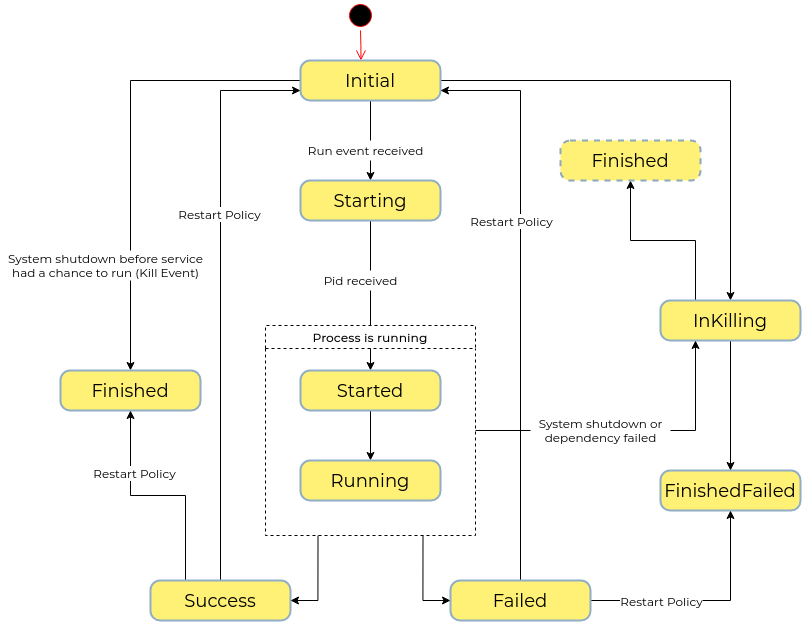

The diagram above was exported from draw.io. Its source (the exported page's mxGraphModel, read from the mxfile embedded in the PNG):
<mxGraphModel dx="2331" dy="1526" grid="1" gridSize="10" guides="1" tooltips="1" connect="1" arrows="1" fold="1" page="1" pageScale="1" pageWidth="1100" pageHeight="850" background="#ffffff" math="0" shadow="0" extFonts="Tilium^https://fonts.googleapis.com/css?family=Tilium|Montserrat^https://fonts.googleapis.com/css?family=Montserrat">
  <root>
    <mxCell id="0" />
    <mxCell id="1" parent="0" />
    <mxCell id="3cde6dad864a17aa-9" style="edgeStyle=elbowEdgeStyle;html=1;labelBackgroundColor=none;endArrow=open;endSize=8;strokeColor=#ff0000;fontFamily=Montserrat;fontSize=12;align=left;" parent="1" source="2a3bc250acf0617d-3" target="382b91b5511bd0f7-8" edge="1">
      <mxGeometry relative="1" as="geometry" />
    </mxCell>
    <mxCell id="2a3bc250acf0617d-3" value="" style="ellipse;html=1;shape=startState;fillColor=#000000;strokeColor=#ff0000;rounded=1;shadow=0;comic=0;labelBackgroundColor=none;fontFamily=Montserrat;fontSize=12;fontColor=#000000;align=center;direction=south;" parent="1" vertex="1">
      <mxGeometry x="-385" y="-100" width="30" height="30" as="geometry" />
    </mxCell>
    <mxCell id="Cdd6mehctEvsnRFnJysY-1" style="edgeStyle=orthogonalEdgeStyle;rounded=0;orthogonalLoop=1;jettySize=auto;html=1;exitX=0.5;exitY=1;exitDx=0;exitDy=0;entryX=0.5;entryY=0;entryDx=0;entryDy=0;fontFamily=Montserrat;" edge="1" parent="1" source="382b91b5511bd0f7-8" target="Cdd6mehctEvsnRFnJysY-5">
      <mxGeometry relative="1" as="geometry">
        <mxPoint x="-520.0000000000002" y="480" as="targetPoint" />
      </mxGeometry>
    </mxCell>
    <mxCell id="Cdd6mehctEvsnRFnJysY-28" style="edgeStyle=orthogonalEdgeStyle;rounded=0;orthogonalLoop=1;jettySize=auto;html=1;exitX=1;exitY=0.5;exitDx=0;exitDy=0;entryX=0.5;entryY=0;entryDx=0;entryDy=0;fontFamily=Montserrat;" edge="1" parent="1" source="382b91b5511bd0f7-8" target="Cdd6mehctEvsnRFnJysY-10">
      <mxGeometry relative="1" as="geometry" />
    </mxCell>
    <mxCell id="Cdd6mehctEvsnRFnJysY-36" style="edgeStyle=orthogonalEdgeStyle;rounded=0;orthogonalLoop=1;jettySize=auto;html=1;exitX=0;exitY=0.5;exitDx=0;exitDy=0;entryX=0.5;entryY=0;entryDx=0;entryDy=0;fontFamily=Montserrat;" edge="1" parent="1" source="382b91b5511bd0f7-8" target="Cdd6mehctEvsnRFnJysY-6">
      <mxGeometry relative="1" as="geometry" />
    </mxCell>
    <mxCell id="382b91b5511bd0f7-8" value="&lt;div style=&quot;font-size: 18px;&quot;&gt;Initial&lt;/div&gt;" style="rounded=1;whiteSpace=wrap;html=1;arcSize=24;fillColor=#FFF176;strokeColor=#92AEC4;shadow=0;comic=0;labelBackgroundColor=none;fontFamily=Montserrat;fontSize=18;fontColor=#000000;align=center;FType=g;strokeWidth=2;" parent="1" vertex="1">
      <mxGeometry x="-430" y="-40" width="140" height="40" as="geometry" />
    </mxCell>
    <mxCell id="Cdd6mehctEvsnRFnJysY-13" style="edgeStyle=orthogonalEdgeStyle;rounded=0;orthogonalLoop=1;jettySize=auto;html=1;exitX=0.5;exitY=1;exitDx=0;exitDy=0;entryX=0.5;entryY=0;entryDx=0;entryDy=0;fontFamily=Montserrat;" edge="1" parent="1" source="Cdd6mehctEvsnRFnJysY-5" target="Cdd6mehctEvsnRFnJysY-12">
      <mxGeometry relative="1" as="geometry" />
    </mxCell>
    <mxCell id="Cdd6mehctEvsnRFnJysY-5" value="Starting" style="rounded=1;whiteSpace=wrap;html=1;arcSize=24;fillColor=#FFF176;strokeColor=#92AEC4;shadow=0;comic=0;labelBackgroundColor=none;fontFamily=Montserrat;fontSize=18;fontColor=#000000;align=center;FType=g;strokeWidth=2;" vertex="1" parent="1">
      <mxGeometry x="-430" y="80" width="140" height="40" as="geometry" />
    </mxCell>
    <mxCell id="Cdd6mehctEvsnRFnJysY-6" value="Finished" style="rounded=1;whiteSpace=wrap;html=1;arcSize=24;fillColor=#FFF176;strokeColor=#92AEC4;shadow=0;comic=0;labelBackgroundColor=none;fontFamily=Montserrat;fontSize=18;fontColor=#000000;align=center;FType=g;strokeWidth=2;" vertex="1" parent="1">
      <mxGeometry x="-670" y="270" width="140" height="40" as="geometry" />
    </mxCell>
    <mxCell id="Cdd6mehctEvsnRFnJysY-37" style="edgeStyle=orthogonalEdgeStyle;rounded=0;orthogonalLoop=1;jettySize=auto;html=1;exitX=0.5;exitY=0;exitDx=0;exitDy=0;entryX=0;entryY=0.75;entryDx=0;entryDy=0;fontFamily=Montserrat;" edge="1" parent="1" source="Cdd6mehctEvsnRFnJysY-7" target="382b91b5511bd0f7-8">
      <mxGeometry relative="1" as="geometry" />
    </mxCell>
    <mxCell id="Cdd6mehctEvsnRFnJysY-62" value="Restart Policy" style="edgeLabel;html=1;align=center;verticalAlign=middle;resizable=0;points=[];fontSize=12;fontFamily=Montserrat;" vertex="1" connectable="0" parent="Cdd6mehctEvsnRFnJysY-37">
      <mxGeometry x="0.288" y="2" relative="1" as="geometry">
        <mxPoint as="offset" />
      </mxGeometry>
    </mxCell>
    <mxCell id="Cdd6mehctEvsnRFnJysY-68" style="edgeStyle=orthogonalEdgeStyle;rounded=0;orthogonalLoop=1;jettySize=auto;html=1;exitX=0.25;exitY=0;exitDx=0;exitDy=0;entryX=0.5;entryY=1;entryDx=0;entryDy=0;fontFamily=Montserrat;fontSize=12;" edge="1" parent="1" source="Cdd6mehctEvsnRFnJysY-7" target="Cdd6mehctEvsnRFnJysY-6">
      <mxGeometry relative="1" as="geometry" />
    </mxCell>
    <mxCell id="Cdd6mehctEvsnRFnJysY-69" value="Restart Policy" style="edgeLabel;html=1;align=center;verticalAlign=middle;resizable=0;points=[];fontSize=12;fontFamily=Montserrat;" vertex="1" connectable="0" parent="Cdd6mehctEvsnRFnJysY-68">
      <mxGeometry x="0.4438" y="-3" relative="1" as="geometry">
        <mxPoint as="offset" />
      </mxGeometry>
    </mxCell>
    <mxCell id="Cdd6mehctEvsnRFnJysY-7" value="Success" style="rounded=1;whiteSpace=wrap;html=1;arcSize=24;fillColor=#FFF176;strokeColor=#92AEC4;shadow=0;comic=0;labelBackgroundColor=none;fontFamily=Montserrat;fontSize=18;fontColor=#000000;align=center;FType=g;strokeWidth=2;" vertex="1" parent="1">
      <mxGeometry x="-580" y="480" width="140" height="40" as="geometry" />
    </mxCell>
    <mxCell id="Cdd6mehctEvsnRFnJysY-8" value="FinishedFailed" style="rounded=1;whiteSpace=wrap;html=1;arcSize=24;fillColor=#FFF176;strokeColor=#92AEC4;shadow=0;comic=0;labelBackgroundColor=none;fontFamily=Montserrat;fontSize=18;fontColor=#000000;align=center;FType=g;strokeWidth=2;" vertex="1" parent="1">
      <mxGeometry x="-70" y="370" width="140" height="40" as="geometry" />
    </mxCell>
    <mxCell id="Cdd6mehctEvsnRFnJysY-61" style="edgeStyle=orthogonalEdgeStyle;rounded=0;orthogonalLoop=1;jettySize=auto;html=1;exitX=0.5;exitY=0;exitDx=0;exitDy=0;entryX=1;entryY=0.75;entryDx=0;entryDy=0;fontFamily=Montserrat;fontSize=12;" edge="1" parent="1" source="Cdd6mehctEvsnRFnJysY-9" target="382b91b5511bd0f7-8">
      <mxGeometry relative="1" as="geometry" />
    </mxCell>
    <mxCell id="Cdd6mehctEvsnRFnJysY-76" style="edgeStyle=orthogonalEdgeStyle;rounded=0;orthogonalLoop=1;jettySize=auto;html=1;exitX=1;exitY=0.5;exitDx=0;exitDy=0;fontFamily=Montserrat;fontSize=12;" edge="1" parent="1" source="Cdd6mehctEvsnRFnJysY-9" target="Cdd6mehctEvsnRFnJysY-8">
      <mxGeometry relative="1" as="geometry" />
    </mxCell>
    <mxCell id="Cdd6mehctEvsnRFnJysY-9" value="Failed" style="rounded=1;whiteSpace=wrap;html=1;arcSize=24;fillColor=#FFF176;strokeColor=#92AEC4;shadow=0;comic=0;labelBackgroundColor=none;fontFamily=Montserrat;fontSize=18;fontColor=#000000;align=center;FType=g;strokeWidth=2;" vertex="1" parent="1">
      <mxGeometry x="-280" y="480" width="140" height="40" as="geometry" />
    </mxCell>
    <mxCell id="Cdd6mehctEvsnRFnJysY-41" style="edgeStyle=orthogonalEdgeStyle;rounded=0;orthogonalLoop=1;jettySize=auto;html=1;exitX=0.5;exitY=1;exitDx=0;exitDy=0;fontFamily=Montserrat;" edge="1" parent="1" source="Cdd6mehctEvsnRFnJysY-10" target="Cdd6mehctEvsnRFnJysY-8">
      <mxGeometry relative="1" as="geometry" />
    </mxCell>
    <mxCell id="Cdd6mehctEvsnRFnJysY-73" style="edgeStyle=orthogonalEdgeStyle;rounded=0;orthogonalLoop=1;jettySize=auto;html=1;exitX=0.25;exitY=0;exitDx=0;exitDy=0;entryX=0.5;entryY=1;entryDx=0;entryDy=0;fontFamily=Montserrat;fontSize=12;" edge="1" parent="1" source="Cdd6mehctEvsnRFnJysY-10" target="Cdd6mehctEvsnRFnJysY-39">
      <mxGeometry relative="1" as="geometry" />
    </mxCell>
    <mxCell id="Cdd6mehctEvsnRFnJysY-10" value="InKilling" style="rounded=1;whiteSpace=wrap;html=1;arcSize=24;fillColor=#FFF176;strokeColor=#92AEC4;shadow=0;comic=0;labelBackgroundColor=none;fontFamily=Montserrat;fontSize=18;fontColor=#000000;align=center;FType=g;strokeWidth=2;" vertex="1" parent="1">
      <mxGeometry x="-70" y="200" width="140" height="40" as="geometry" />
    </mxCell>
    <mxCell id="Cdd6mehctEvsnRFnJysY-39" value="Finished" style="rounded=1;whiteSpace=wrap;html=1;arcSize=24;fillColor=#FFF176;strokeColor=#8DA7BD;shadow=0;comic=0;labelBackgroundColor=none;fontFamily=Montserrat;fontSize=18;fontColor=#000000;align=center;FType=g;strokeWidth=2;dashed=1;" vertex="1" parent="1">
      <mxGeometry x="-170" y="40" width="140" height="40" as="geometry" />
    </mxCell>
    <mxCell id="Cdd6mehctEvsnRFnJysY-14" value="" style="edgeStyle=orthogonalEdgeStyle;rounded=0;orthogonalLoop=1;jettySize=auto;html=1;fontFamily=Montserrat;" edge="1" parent="1" source="Cdd6mehctEvsnRFnJysY-12" target="Cdd6mehctEvsnRFnJysY-11">
      <mxGeometry relative="1" as="geometry" />
    </mxCell>
    <mxCell id="Cdd6mehctEvsnRFnJysY-12" value="Started" style="rounded=1;whiteSpace=wrap;html=1;arcSize=24;fillColor=#FFF176;strokeColor=#92AEC4;shadow=0;comic=0;labelBackgroundColor=none;fontFamily=Montserrat;fontSize=18;fontColor=#000000;align=center;FType=g;strokeWidth=2;" vertex="1" parent="1">
      <mxGeometry x="-430" y="270" width="140" height="40" as="geometry" />
    </mxCell>
    <mxCell id="Cdd6mehctEvsnRFnJysY-11" value="&lt;div style=&quot;font-size: 18px;&quot;&gt;Running&lt;/div&gt;" style="rounded=1;whiteSpace=wrap;html=1;arcSize=24;fillColor=#FFF176;strokeColor=#92AEC4;shadow=0;comic=0;labelBackgroundColor=none;fontFamily=Montserrat;fontSize=18;fontColor=#000000;align=center;FType=g;strokeWidth=2;" vertex="1" parent="1">
      <mxGeometry x="-430" y="360" width="140" height="40" as="geometry" />
    </mxCell>
    <mxCell id="Cdd6mehctEvsnRFnJysY-59" style="edgeStyle=orthogonalEdgeStyle;rounded=0;orthogonalLoop=1;jettySize=auto;html=1;exitX=0.25;exitY=1;exitDx=0;exitDy=0;entryX=1;entryY=0.5;entryDx=0;entryDy=0;fontFamily=Montserrat;fontSize=12;" edge="1" parent="1" source="Cdd6mehctEvsnRFnJysY-50" target="Cdd6mehctEvsnRFnJysY-7">
      <mxGeometry relative="1" as="geometry" />
    </mxCell>
    <mxCell id="Cdd6mehctEvsnRFnJysY-60" style="edgeStyle=orthogonalEdgeStyle;rounded=0;orthogonalLoop=1;jettySize=auto;html=1;exitX=0.75;exitY=1;exitDx=0;exitDy=0;entryX=0;entryY=0.5;entryDx=0;entryDy=0;fontFamily=Montserrat;fontSize=12;" edge="1" parent="1" source="Cdd6mehctEvsnRFnJysY-50" target="Cdd6mehctEvsnRFnJysY-9">
      <mxGeometry relative="1" as="geometry" />
    </mxCell>
    <mxCell id="Cdd6mehctEvsnRFnJysY-72" style="edgeStyle=orthogonalEdgeStyle;rounded=0;orthogonalLoop=1;jettySize=auto;html=1;exitX=1;exitY=0.5;exitDx=0;exitDy=0;entryX=0.25;entryY=1;entryDx=0;entryDy=0;fontFamily=Montserrat;fontSize=12;" edge="1" parent="1" source="Cdd6mehctEvsnRFnJysY-50" target="Cdd6mehctEvsnRFnJysY-10">
      <mxGeometry relative="1" as="geometry" />
    </mxCell>
    <mxCell id="Cdd6mehctEvsnRFnJysY-50" value="Process is running" style="swimlane;dashed=1;align=center;fontFamily=Montserrat;" vertex="1" parent="1">
      <mxGeometry x="-465" y="225" width="210" height="210" as="geometry" />
    </mxCell>
    <mxCell id="Cdd6mehctEvsnRFnJysY-57" value="&lt;div&gt;Run event received&lt;/div&gt;" style="text;html=1;align=center;verticalAlign=middle;resizable=0;points=[];autosize=1;fontFamily=Montserrat;fillColor=#ffffff;" vertex="1" parent="1">
      <mxGeometry x="-430" y="40" width="130" height="20" as="geometry" />
    </mxCell>
    <mxCell id="Cdd6mehctEvsnRFnJysY-58" value="Pid received" style="text;html=1;align=center;verticalAlign=middle;resizable=0;points=[];autosize=1;fontSize=12;fontFamily=Montserrat;fillColor=#ffffff;" vertex="1" parent="1">
      <mxGeometry x="-415" y="170" width="90" height="20" as="geometry" />
    </mxCell>
    <mxCell id="Cdd6mehctEvsnRFnJysY-63" value="Restart Policy" style="edgeLabel;html=1;align=center;verticalAlign=middle;resizable=0;points=[];fontSize=12;fontFamily=Montserrat;" vertex="1" connectable="0" parent="1">
      <mxGeometry x="-220" y="119.99714285714266" as="geometry">
        <mxPoint as="offset" />
      </mxGeometry>
    </mxCell>
    <mxCell id="Cdd6mehctEvsnRFnJysY-64" value="System shutdown or &lt;br&gt;dependency failed" style="text;html=1;align=center;verticalAlign=middle;resizable=0;points=[];autosize=1;fontSize=12;fontFamily=Montserrat;fillColor=#ffffff;" vertex="1" parent="1">
      <mxGeometry x="-200" y="315" width="140" height="30" as="geometry" />
    </mxCell>
    <mxCell id="Cdd6mehctEvsnRFnJysY-77" value="Restart Policy" style="edgeLabel;html=1;align=center;verticalAlign=middle;resizable=0;points=[];fontSize=12;fontFamily=Montserrat;" vertex="1" connectable="0" parent="1">
      <mxGeometry x="-70" y="499.99714285714265" as="geometry">
        <mxPoint as="offset" />
      </mxGeometry>
    </mxCell>
    <mxCell id="Cdd6mehctEvsnRFnJysY-78" value="&lt;div&gt;System shutdown before service &lt;br&gt;&lt;/div&gt;&lt;div&gt;had a chance to run (Kill Event)&lt;/div&gt;" style="text;html=1;align=center;verticalAlign=middle;resizable=0;points=[];autosize=1;fontSize=12;fontFamily=Montserrat;fillColor=#ffffff;" vertex="1" parent="1">
      <mxGeometry x="-730" y="150" width="210" height="30" as="geometry" />
    </mxCell>
  </root>
</mxGraphModel>